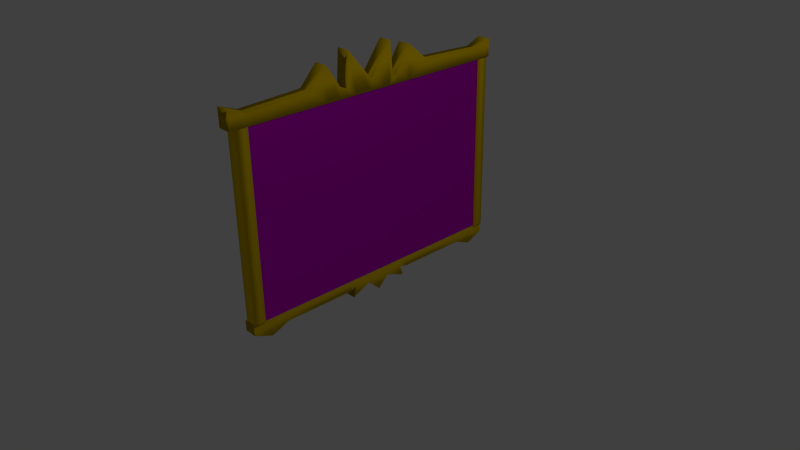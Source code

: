 # Source: Portrait_Wide.blend  (saved by Blender 2.73.0; exported with 4.5.12 LTS)
import bpy
from mathutils import Matrix  # noqa: F401  (used for matrix-valued properties, if any)

bpy.ops.wm.read_factory_settings(use_empty=True)
scene = bpy.context.scene
scene.name = 'Scene'

# ---- collections
col_collection_1 = bpy.data.collections.new('Collection 1'); scene.collection.children.link(col_collection_1)

# ---- images (referenced by path relative to the original .blend; pixels are not part of the script)
import os
ASSET_DIR = os.environ.get("B2B_ASSET_DIR", "")  # directory of the original .blend (textures are referenced by path, not embedded)
HERE = os.path.dirname(os.path.abspath(__file__))  # packed textures are extracted next to this script under _unpacked/

def load_image(name, relpath, width, height, colorspace="sRGB"):
    """Load a texture the original file referenced (path relative to the .blend, or extracted next to this script)."""
    p = next((c for c in (os.path.join(HERE, relpath), os.path.join(ASSET_DIR, relpath)) if relpath and os.path.exists(c)), "")
    if p:
        img = bpy.data.images.load(p, check_existing=True)
        img.name = name
    else:  # same state as the original file: an image datablock whose file is absent (Cycles renders it pink)
        img = bpy.data.images.new(name, width, height)
        img.source = "FILE"
        img.filepath = "//" + (relpath or name)
    img.colorspace_settings.name = colorspace
    return img
img_syntax_1813____27___the_doctor_s_dream_jpg = load_image("SYNTAX(1813)_-_27_-_The_Doctor's_Dream.jpg", "SYNTAX(1813)_-_27_-_The_Doctor's_Dream.jpg", 1024, 1024, 'sRGB')

# ---- materials (node trees are filled in below, after node groups)
mat_material_001 = bpy.data.materials.new('Material.001')
mat_material_001.alpha_threshold = 0.0
mat_material_001.diffuse_color = (0.8, 0.5354, 0.0, 1.0)
mat_material_001.specular_color = (1.0, 0.9266, 0.2939)
mat_material_001.roughness = 0.5
mat_material_001.specular_intensity = 1.0
mat_material = bpy.data.materials.new('Material')
mat_material.alpha_threshold = 0.0
mat_material.roughness = 0.5

# ---- material node trees
mat_material.use_nodes = True; mat_material.node_tree.nodes.clear()
_N = mat_material.node_tree.nodes; _L = mat_material.node_tree.links
n0 = _N.new('ShaderNodeOutputMaterial'); n0.name = 'Material Output'; n0.location = (300, 300)
n1 = _N.new('ShaderNodeBsdfAnisotropic'); n1.name = 'Glossy BSDF'; n1.location = (100, 300)
n1.distribution = 'GGX'
n1.inputs[1].default_value = 0.5477
n2 = _N.new('ShaderNodeTexImage'); n2.name = 'Image Texture'; n2.location = (-90, 300)
n2.width = 140
n2.image = img_syntax_1813____27___the_doctor_s_dream_jpg
_L.new(n1.outputs[0], n0.inputs[0])
_L.new(n2.outputs[0], n1.inputs[0])
n0.is_active_output = True

# ---- world
world_world = bpy.data.worlds.new('World'); scene.world = world_world
world_world.color = (0.05088, 0.05088, 0.05088)
world_world.use_sun_shadow = False
world_world.sun_shadow_jitter_overblur = 0.0
world_world.cycles.sampling_method = 'MANUAL'
world_world.cycles.sample_map_resolution = 256

# ---- cameras
cam_camera = bpy.data.cameras.new('Camera')
cam_camera.clip_end = 100.0
cam_camera.lens = 35.0
cam_camera.sensor_width = 32.0
cam_camera.sensor_height = 18.0
cam_camera.ortho_scale = 7.314
cam_camera.dof.focus_distance = 0.0

# ---- lights
light_lamp = bpy.data.lights.new('Lamp', 'POINT')
light_lamp.transmission_factor = 0.0
light_lamp.cutoff_distance = 30.0
light_lamp.energy = 100.0
light_lamp.shadow_buffer_clip_start = 1.001
light_lamp.shadow_soft_size = 0.1
light_lamp.shadow_maximum_resolution = 0.006
light_lamp.use_absolute_resolution = True
light_lamp.cycles.use_multiple_importance_sampling = False

# ---- meshes
me_cube_004 = bpy.data.meshes.new('Cube.004')
me_cube_004.from_pydata([(-1.0, -1.0, -1.0), (-1.0, 1.0, -1.0), (1.0, 1.0, -1.0), (1.0, -1.0, -1.0), (-1.0, -1.0, 1.0), (-1.0, 1.0, 1.0), (1.0, 1.0, 1.0), (1.0, -1.0, 1.0), (-1.0, -3.143, 3.38e-09), (-1.0, 1.0, 0.0), (1.0, 1.0, 0.0), (1.0, -3.143, 3.38e-09), (-1.0, 1.0, -0.5), (1.0, 1.0, -0.5), (1.0, -1.0, -0.5), (-1.0, -1.0, -0.5), (-1.0, -1.0, 0.5), (-1.0, 1.0, 0.5), (1.0, 1.0, 0.5), (1.0, -1.0, 0.5), (-1.0, 1.0, 0.25), (1.0, 1.0, 0.25), (1.0, -1.0, 0.25), (-1.0, -1.0, 0.25), (-1.0, -1.0, -0.2546), (-1.0, 1.0, -0.2546), (1.0, 1.0, -0.2546), (1.0, -1.0, -0.2546), (-1.0, 1.0, -0.75), (1.0, 1.0, -0.75), (1.0, -1.0, -0.75), (-1.0, -1.0, -0.75), (-1.0, -1.0, 0.75), (-1.0, 1.0, 0.75), (1.0, 1.0, 0.75), (1.0, -1.0, 0.75), (-1.0, -2.429, 0.875), (-1.0, 1.0, 0.875), (1.0, 1.0, 0.875), (1.0, -2.429, 0.875), (-1.0, 1.0, -0.875), (1.0, 1.0, -0.875), (1.0, -2.429, -0.875), (-1.0, -2.429, -0.875), (-1.0, -1.064, -0.07722), (-1.0, 1.0, -0.07722), (1.0, 1.0, -0.07722), (1.0, -1.064, -0.07722), (-1.0, 1.0, -0.1659), (1.0, 1.0, -0.1659), (1.0, -2.604, -0.2175), (-1.0, -2.604, -0.2175), (-1.0, 1.0, 0.09083), (1.0, 1.0, 0.09083), (1.0, -0.9357, 0.09083), (-1.0, -0.9357, 0.09083), (-1.0, -2.539, 0.222), (-1.0, 1.0, 0.1704), (1.0, 1.0, 0.1704), (1.0, -2.539, 0.222), (-1.0, -0.5305, 0.2004), (-1.0, 1.0, 0.2004), (1.0, 1.0, 0.2004), (1.0, -0.5305, 0.2004), (-1.0, 1.0, -0.1978), (1.0, 1.0, -0.1978), (1.0, -0.5979, -0.1978), (-1.0, -0.5979, -0.1978)], [], [(43, 40, 1, 0), (40, 41, 2, 1), (41, 42, 3, 2), (42, 43, 0, 3), (0, 1, 2, 3), (7, 6, 5, 4), (54, 55, 8, 11), (53, 54, 11, 10), (52, 53, 10, 9), (55, 52, 9, 8), (27, 24, 15, 14), (26, 27, 14, 13), (25, 26, 13, 12), (24, 25, 12, 15), (32, 33, 17, 16), (33, 34, 18, 17), (34, 35, 19, 18), (35, 32, 16, 19), (16, 17, 20, 23), (17, 18, 21, 20), (18, 19, 22, 21), (19, 16, 23, 22), (67, 64, 25, 24), (64, 65, 26, 25), (65, 66, 27, 26), (66, 67, 24, 27), (14, 15, 31, 30), (13, 14, 30, 29), (12, 13, 29, 28), (15, 12, 28, 31), (39, 36, 32, 35), (38, 39, 35, 34), (37, 38, 34, 33), (36, 37, 33, 32), (4, 5, 37, 36), (5, 6, 38, 37), (6, 7, 39, 38), (7, 4, 36, 39), (30, 31, 43, 42), (29, 30, 42, 41), (28, 29, 41, 40), (31, 28, 40, 43), (11, 8, 44, 47), (10, 11, 47, 46), (9, 10, 46, 45), (8, 9, 45, 44), (47, 44, 51, 50), (46, 47, 50, 49), (45, 46, 49, 48), (44, 45, 48, 51), (56, 57, 52, 55), (57, 58, 53, 52), (58, 59, 54, 53), (59, 56, 55, 54), (63, 60, 56, 59), (62, 63, 59, 58), (61, 62, 58, 57), (60, 61, 57, 56), (23, 20, 61, 60), (20, 21, 62, 61), (21, 22, 63, 62), (22, 23, 60, 63), (50, 51, 67, 66), (49, 50, 66, 65), (48, 49, 65, 64), (51, 48, 64, 67)])
me_cube_004.polygons.foreach_set('use_smooth', [True] * 66)
me_cube_004.materials.append(mat_material_001)
me_cube_004.use_remesh_preserve_volume = False
me_cube_004.use_remesh_preserve_attributes = False
me_cube_004.use_mirror_vertex_groups = False
me_cube_004.update()
me_cube_003 = bpy.data.meshes.new('Cube.003')
me_cube_003.from_pydata([(-1.0, -1.0, -1.0), (-1.0, 2.429, -1.0), (1.0, 2.429, -1.0), (1.0, -1.0, -1.0), (-1.0, -1.0, 1.0), (-1.0, 2.429, 1.0), (1.0, 2.429, 1.0), (1.0, -1.0, 1.0), (-1.0, -1.0, 0.01854), (-1.0, 1.0, 0.01854), (1.0, 1.0, 0.01854), (1.0, -1.0, 0.01854), (-1.0, 5.286, -0.286), (1.0, 5.286, -0.286), (1.0, -1.0, -0.286), (-1.0, -1.0, -0.286), (-1.0, -1.0, 0.3492), (-1.0, 5.286, 0.3492), (1.0, 5.286, 0.3492), (1.0, -1.0, 0.3492), (-1.0, -1.0, 0.6746), (-1.0, 1.714, 0.4659), (1.0, 1.714, 0.4659), (1.0, -1.0, 0.6746), (-1.0, 1.714, -0.4343), (1.0, 1.714, -0.4343), (1.0, -1.0, -0.643), (-1.0, -1.0, -0.643), (-1.0, 1.165, -0.8926), (1.0, 1.165, -0.8926), (1.0, -1.0, -0.9177), (-1.0, -1.0, -0.9177), (-1.0, -1.0, 0.912), (-1.0, 1.193, 0.8826), (1.0, 1.193, 0.8826), (1.0, -1.0, 0.912), (-1.0, 1.205, 0.2548), (1.0, 1.205, 0.2548), (1.0, -1.0, 0.2548), (-1.0, -1.0, 0.2548), (-1.0, 6.817, 0.1867), (1.0, 6.817, 0.1867), (1.0, -1.0, 0.1367), (-1.0, -1.0, 0.1367), (-1.0, -1.0, -0.1857), (-1.0, 1.017, -0.1857), (1.0, 1.017, -0.1857), (1.0, -1.0, -0.1857), (-1.0, -1.0, -0.08359), (-1.0, 6.723, -0.1336), (1.0, 6.723, -0.1336), (1.0, -1.0, -0.08359), (-1.0, 0.1267, -0.1499), (1.0, 0.1267, -0.1499), (1.0, -1.0, -0.1249), (-1.0, -1.0, -0.1249), (-1.0, -1.0, 0.1794), (-1.0, 0.5022, 0.2044), (1.0, 0.5022, 0.2044), (1.0, -1.0, 0.1794)], [], [(31, 28, 1, 0), (28, 29, 2, 1), (29, 30, 3, 2), (30, 31, 0, 3), (0, 1, 2, 3), (7, 6, 5, 4), (42, 43, 8, 11), (41, 42, 11, 10), (40, 41, 10, 9), (43, 40, 9, 8), (47, 44, 15, 14), (46, 47, 14, 13), (45, 46, 13, 12), (44, 45, 12, 15), (20, 21, 17, 16), (21, 22, 18, 17), (22, 23, 19, 18), (23, 20, 16, 19), (35, 32, 20, 23), (34, 35, 23, 22), (33, 34, 22, 21), (32, 33, 21, 20), (14, 15, 27, 26), (13, 14, 26, 25), (12, 13, 25, 24), (15, 12, 24, 27), (26, 27, 31, 30), (25, 26, 30, 29), (24, 25, 29, 28), (27, 24, 28, 31), (4, 5, 33, 32), (5, 6, 34, 33), (6, 7, 35, 34), (7, 4, 32, 35), (16, 17, 36, 39), (17, 18, 37, 36), (18, 19, 38, 37), (19, 16, 39, 38), (56, 57, 40, 43), (57, 58, 41, 40), (58, 59, 42, 41), (59, 56, 43, 42), (55, 52, 45, 44), (52, 53, 46, 45), (53, 54, 47, 46), (54, 55, 44, 47), (11, 8, 48, 51), (10, 11, 51, 50), (9, 10, 50, 49), (8, 9, 49, 48), (51, 48, 55, 54), (50, 51, 54, 53), (49, 50, 53, 52), (48, 49, 52, 55), (38, 39, 56, 59), (37, 38, 59, 58), (36, 37, 58, 57), (39, 36, 57, 56)])
me_cube_003.polygons.foreach_set('use_smooth', [True] * 58)
me_cube_003.materials.append(mat_material_001)
me_cube_003.use_remesh_preserve_volume = False
me_cube_003.use_remesh_preserve_attributes = False
me_cube_003.use_mirror_vertex_groups = False
me_cube_003.update()
me_cube_002 = bpy.data.meshes.new('Cube.002')
me_cube_002.from_pydata([(-1.0, -1.0, -1.0), (-1.0, 1.0, -1.0), (1.0, 1.0, -1.0), (1.0, -1.0, -1.0), (-1.0, -1.0, 1.0), (-1.0, 1.0, 1.0), (1.0, 1.0, 1.0), (1.0, -1.0, 1.0)], [], [(4, 5, 1, 0), (5, 6, 2, 1), (6, 7, 3, 2), (7, 4, 0, 3), (0, 1, 2, 3), (7, 6, 5, 4)])
me_cube_002.polygons.foreach_set('use_smooth', [True] * 6)
me_cube_002.materials.append(mat_material_001)
me_cube_002.use_remesh_preserve_volume = False
me_cube_002.use_remesh_preserve_attributes = False
me_cube_002.use_mirror_vertex_groups = False
me_cube_002.update()
me_cube = bpy.data.meshes.new('Cube')
me_cube.from_pydata([(-1.0, -1.0, -1.0), (-1.0, 1.0, -1.0), (1.0, 1.0, -1.0), (1.0, -1.0, -1.0), (-1.0, -1.0, 1.0), (-1.0, 1.0, 1.0), (1.0, 1.0, 1.0), (1.0, -1.0, 1.0)], [], [(4, 5, 1, 0), (5, 6, 2, 1), (6, 7, 3, 2), (7, 4, 0, 3), (0, 1, 2, 3), (7, 6, 5, 4)])
me_cube.polygons.foreach_set('use_smooth', [True] * 6)
me_cube.materials.append(mat_material_001)
me_cube.use_remesh_preserve_volume = False
me_cube.use_remesh_preserve_attributes = False
me_cube.use_mirror_vertex_groups = False
me_cube.update()
me_cube_001 = bpy.data.meshes.new('Cube.001')
me_cube_001.from_pydata([(-1.0, -1.0, -1.0), (-1.0, 1.0, -1.0), (1.0, 1.0, -1.0), (1.0, -1.0, -1.0), (-1.0, -1.0, 1.0), (-1.0, 1.0, 1.0), (1.0, 1.0, 1.0), (1.0, -1.0, 1.0)], [], [(4, 5, 1, 0), (5, 6, 2, 1), (6, 7, 3, 2), (7, 4, 0, 3), (0, 1, 2, 3), (7, 6, 5, 4)])
_uv = me_cube_001.uv_layers.new(name='UVMap')
_uv.uv.foreach_set('vector', [0.0, 0.0, 1.0, 0.0, 1.0, 1.0, 0.0, 1.0, 0.0, 0.0, 1.0, 0.0, 1.0, 1.0, 0.0, 1.0, 0.0, 0.0, 1.0, 0.0, 1.0, 1.0, 0.0, 1.0, 0.0, 0.0, 1.0, 0.0, 1.0, 1.0, 0.0, 1.0, 0.0, 0.0, 1.0, 0.0, 1.0, 1.0, 0.0, 1.0, 0.0, 0.0, 1.0, 0.0, 1.0, 1.0, 0.0, 1.0])
me_cube_001.materials.append(mat_material)
me_cube_001.use_remesh_preserve_volume = False
me_cube_001.use_remesh_preserve_attributes = False
me_cube_001.use_mirror_vertex_groups = False
me_cube_001.update()

# ---- objects
ob_cube_004 = bpy.data.objects.new('Cube.004', me_cube_004)
ob_cube_003 = bpy.data.objects.new('Cube.003', me_cube_003)
ob_cube_002 = bpy.data.objects.new('Cube.002', me_cube_002)
ob_cube_001 = bpy.data.objects.new('Cube.001', me_cube)
ob_cube = bpy.data.objects.new('Cube', me_cube_001)
ob_lamp = bpy.data.objects.new('Lamp', light_lamp)
ob_camera = bpy.data.objects.new('Camera', cam_camera)

# ---- transforms, parenting, visibility, modifiers, constraints
ob_cube_004.location = (-0.02, 0.02, -0.2664)
ob_cube_004.rotation_euler = (1.571, 0.0, 0.0)
ob_cube_004.scale = (0.09, 0.07, 1.94)
ob_cube_004.lineart.crease_threshold = 0.0
ob_cube_003.location = (0.0, 0.0, 2.28)
ob_cube_003.rotation_euler = (1.571, 0.0, 0.0)
ob_cube_003.scale = (0.09, 0.07, 2.0)
ob_cube_003.lineart.crease_threshold = 0.0
ob_cube_002.location = (0.0, -1.84, 1.008)
ob_cube_002.scale = (0.09, 0.07, 1.2)
ob_cube_002.lineart.crease_threshold = 0.0
ob_cube_001.location = (0.0, 1.887, 1.008)
ob_cube_001.scale = (0.09, 0.07, 1.21)
ob_cube_001.lineart.crease_threshold = 0.0
ob_cube.location = (0.0, 0.0, 1.0)
ob_cube.rotation_euler = (3.142, 0.0, 0.0)
ob_cube.scale = (0.07, 1.89, 1.2)
ob_cube.lineart.crease_threshold = 0.0
ob_lamp.location = (4.076, 1.005, 5.904)
ob_lamp.rotation_euler = (0.6503, 0.05522, 1.866)
ob_lamp.lock_rotations_4d = False
ob_lamp.empty_display_type = 'ARROWS'
ob_lamp.color = (0.0, 0.0, 0.0, 0.0)
ob_lamp.lineart.crease_threshold = 0.0
ob_camera.location = (7.481, -6.508, 5.344)
ob_camera.rotation_euler = (1.109, 0.01082, 0.8149)
ob_camera.lock_rotations_4d = False
ob_camera.empty_display_type = 'ARROWS'
ob_camera.color = (0.0, 0.0, 0.0, 0.0)
ob_camera.display_type = 'WIRE'
ob_camera.lineart.crease_threshold = 0.0

# ---- collection membership
col_collection_1.objects.link(ob_cube_004)
col_collection_1.objects.link(ob_cube_003)
col_collection_1.objects.link(ob_cube_002)
col_collection_1.objects.link(ob_cube_001)
col_collection_1.objects.link(ob_cube)
col_collection_1.objects.link(ob_lamp)
col_collection_1.objects.link(ob_camera)

# ---- scene / render settings (as saved in the file)
scene.camera = ob_camera
scene.frame_start = 1; scene.frame_end = 250; scene.frame_set(5)
scene.render.engine = 'CYCLES'
scene.render.resolution_percentage = 50
scene.render.dither_intensity = 0.0
scene.cycles.use_denoising = False
scene.cycles.samples = 10
scene.cycles.sampling_pattern = 'TABULATED_SOBOL'
scene.cycles.light_sampling_threshold = 0.0
scene.cycles.use_adaptive_sampling = False
scene.cycles.use_light_tree = False
scene.cycles.blur_glossy = 0.0
scene.cycles.pixel_filter_type = 'GAUSSIAN'
scene.cycles.sample_clamp_indirect = 0.0
scene.view_settings.view_transform = 'Standard'
bpy.context.view_layer.update()
